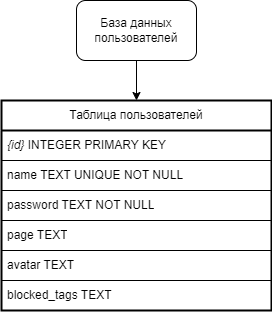

The diagram above was exported from draw.io. Its source (the exported page's mxGraphModel, read from the mxfile embedded in the PNG):
<mxGraphModel dx="1050" dy="541" grid="1" gridSize="10" guides="1" tooltips="1" connect="1" arrows="1" fold="1" page="1" pageScale="1" pageWidth="827" pageHeight="1169" math="0" shadow="0">
  <root>
    <mxCell id="0" />
    <mxCell id="1" parent="0" />
    <mxCell id="2Rty2XOCSvY4dDYdmkXL-11" style="edgeStyle=orthogonalEdgeStyle;rounded=0;orthogonalLoop=1;jettySize=auto;html=1;exitX=0.5;exitY=1;exitDx=0;exitDy=0;entryX=0.5;entryY=0;entryDx=0;entryDy=0;" edge="1" parent="1" source="2Rty2XOCSvY4dDYdmkXL-1" target="2Rty2XOCSvY4dDYdmkXL-2">
      <mxGeometry relative="1" as="geometry" />
    </mxCell>
    <mxCell id="2Rty2XOCSvY4dDYdmkXL-1" value="База данных пользователей" style="rounded=1;whiteSpace=wrap;html=1;" vertex="1" parent="1">
      <mxGeometry x="335" y="180" width="120" height="60" as="geometry" />
    </mxCell>
    <mxCell id="2Rty2XOCSvY4dDYdmkXL-2" value="Таблица пользователей" style="swimlane;fontStyle=0;childLayout=stackLayout;horizontal=1;startSize=30;horizontalStack=0;resizeParent=1;resizeParentMax=0;resizeLast=0;collapsible=1;marginBottom=0;whiteSpace=wrap;html=1;swimlaneLine=1;glass=0;strokeWidth=2;" vertex="1" parent="1">
      <mxGeometry x="260" y="280" width="270" height="210" as="geometry">
        <mxRectangle x="90" y="330" width="60" height="30" as="alternateBounds" />
      </mxGeometry>
    </mxCell>
    <mxCell id="2Rty2XOCSvY4dDYdmkXL-3" value="&lt;i&gt;{id}&lt;/i&gt; INTEGER PRIMARY KEY" style="text;strokeColor=default;fillColor=none;align=left;verticalAlign=middle;spacingLeft=4;spacingRight=4;overflow=hidden;points=[[0,0.5],[1,0.5]];portConstraint=eastwest;rotatable=0;whiteSpace=wrap;html=1;labelBorderColor=none;" vertex="1" parent="2Rty2XOCSvY4dDYdmkXL-2">
      <mxGeometry y="30" width="270" height="30" as="geometry" />
    </mxCell>
    <mxCell id="2Rty2XOCSvY4dDYdmkXL-5" value="name TEXT UNIQUE NOT NULL" style="text;strokeColor=default;fillColor=none;align=left;verticalAlign=middle;spacingLeft=4;spacingRight=4;overflow=hidden;points=[[0,0.5],[1,0.5]];portConstraint=eastwest;rotatable=0;whiteSpace=wrap;html=1;" vertex="1" parent="2Rty2XOCSvY4dDYdmkXL-2">
      <mxGeometry y="60" width="270" height="30" as="geometry" />
    </mxCell>
    <mxCell id="2Rty2XOCSvY4dDYdmkXL-9" value="password TEXT NOT NULL" style="text;strokeColor=default;fillColor=none;align=left;verticalAlign=middle;spacingLeft=4;spacingRight=4;overflow=hidden;points=[[0,0.5],[1,0.5]];portConstraint=eastwest;rotatable=0;whiteSpace=wrap;html=1;" vertex="1" parent="2Rty2XOCSvY4dDYdmkXL-2">
      <mxGeometry y="90" width="270" height="30" as="geometry" />
    </mxCell>
    <mxCell id="2Rty2XOCSvY4dDYdmkXL-8" value="page TEXT" style="text;strokeColor=default;fillColor=none;align=left;verticalAlign=middle;spacingLeft=4;spacingRight=4;overflow=hidden;points=[[0,0.5],[1,0.5]];portConstraint=eastwest;rotatable=0;whiteSpace=wrap;html=1;" vertex="1" parent="2Rty2XOCSvY4dDYdmkXL-2">
      <mxGeometry y="120" width="270" height="30" as="geometry" />
    </mxCell>
    <mxCell id="2Rty2XOCSvY4dDYdmkXL-7" value="avatar TEXT" style="text;strokeColor=default;fillColor=none;align=left;verticalAlign=middle;spacingLeft=4;spacingRight=4;overflow=hidden;points=[[0,0.5],[1,0.5]];portConstraint=eastwest;rotatable=0;whiteSpace=wrap;html=1;" vertex="1" parent="2Rty2XOCSvY4dDYdmkXL-2">
      <mxGeometry y="150" width="270" height="30" as="geometry" />
    </mxCell>
    <mxCell id="2Rty2XOCSvY4dDYdmkXL-6" value="blocked_tags TEXT" style="text;strokeColor=default;fillColor=none;align=left;verticalAlign=middle;spacingLeft=4;spacingRight=4;overflow=hidden;points=[[0,0.5],[1,0.5]];portConstraint=eastwest;rotatable=0;whiteSpace=wrap;html=1;" vertex="1" parent="2Rty2XOCSvY4dDYdmkXL-2">
      <mxGeometry y="180" width="270" height="30" as="geometry" />
    </mxCell>
  </root>
</mxGraphModel>